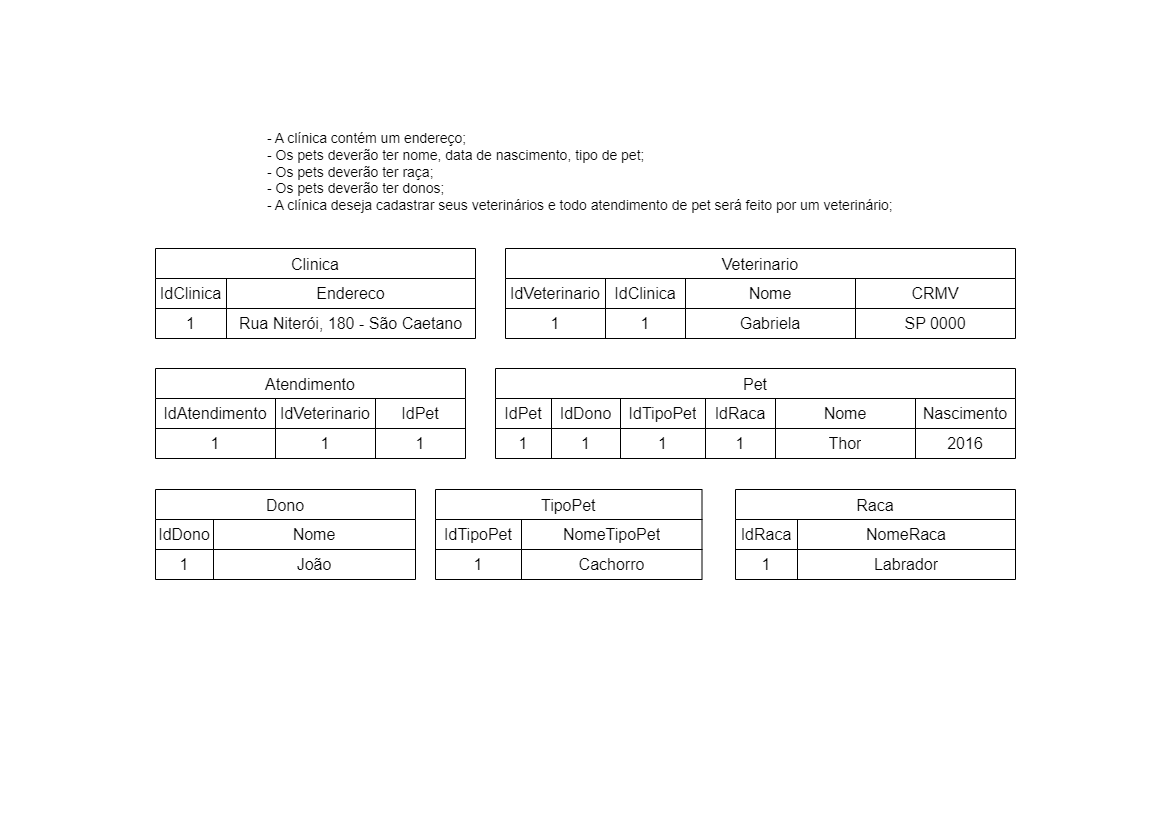

The diagram above was exported from draw.io. Its source (the exported page's mxGraphModel, read from the mxfile embedded in the PNG):
<mxGraphModel dx="1909" dy="229" grid="1" gridSize="10" guides="1" tooltips="1" connect="1" arrows="1" fold="1" page="1" pageScale="1" pageWidth="1169" pageHeight="827" math="0" shadow="0">
  <root>
    <mxCell id="0" />
    <mxCell id="1" parent="0" />
    <mxCell id="OQyAB_Irc3F46l9uY8cv-1" value="- A clínica contém um endereço;&#10;- Os pets deverão ter nome, data de nascimento, tipo de pet;&#10;- Os pets deverão ter raça;&#10;- Os pets deverão ter donos;&#10;- A clínica deseja cadastrar seus veterinários e todo atendimento de pet será feito por um veterinário;" style="text;whiteSpace=wrap;" parent="1" vertex="1">
      <mxGeometry x="309" y="880" width="550" height="90" as="geometry" />
    </mxCell>
    <mxCell id="OQyAB_Irc3F46l9uY8cv-2" value="Clínica" style="rounded=0;whiteSpace=wrap;html=1;" parent="1" vertex="1">
      <mxGeometry x="63" y="1110" width="120" height="60" as="geometry" />
    </mxCell>
    <mxCell id="OQyAB_Irc3F46l9uY8cv-3" value="Atendimento" style="rounded=0;whiteSpace=wrap;html=1;" parent="1" vertex="1">
      <mxGeometry x="628.5" y="1110" width="120" height="60" as="geometry" />
    </mxCell>
    <mxCell id="OQyAB_Irc3F46l9uY8cv-4" value="Veterinário" style="rounded=0;whiteSpace=wrap;html=1;" parent="1" vertex="1">
      <mxGeometry x="351.75" y="1110" width="120" height="60" as="geometry" />
    </mxCell>
    <mxCell id="OQyAB_Irc3F46l9uY8cv-5" value="Possui" style="rhombus;whiteSpace=wrap;html=1;" parent="1" vertex="1">
      <mxGeometry x="518.25" y="1110" width="69.75" height="60" as="geometry" />
    </mxCell>
    <mxCell id="OQyAB_Irc3F46l9uY8cv-6" value="Possui" style="rhombus;whiteSpace=wrap;html=1;" parent="1" vertex="1">
      <mxGeometry x="224.75" y="1110" width="90" height="60" as="geometry" />
    </mxCell>
    <mxCell id="OQyAB_Irc3F46l9uY8cv-7" value="Endereço" style="ellipse;whiteSpace=wrap;html=1;" parent="1" vertex="1">
      <mxGeometry x="88" y="1050" width="70" height="30" as="geometry" />
    </mxCell>
    <mxCell id="OQyAB_Irc3F46l9uY8cv-8" value="" style="endArrow=none;html=1;rounded=0;" parent="1" edge="1">
      <mxGeometry width="50" height="50" relative="1" as="geometry">
        <mxPoint x="123.75" y="1110" as="sourcePoint" />
        <mxPoint x="124" y="1080" as="targetPoint" />
      </mxGeometry>
    </mxCell>
    <mxCell id="OQyAB_Irc3F46l9uY8cv-9" value="" style="endArrow=none;html=1;rounded=0;entryX=0;entryY=0.5;entryDx=0;entryDy=0;" parent="1" target="OQyAB_Irc3F46l9uY8cv-6" edge="1">
      <mxGeometry width="50" height="50" relative="1" as="geometry">
        <mxPoint x="183" y="1139.71" as="sourcePoint" />
        <mxPoint x="223" y="1140" as="targetPoint" />
      </mxGeometry>
    </mxCell>
    <mxCell id="OQyAB_Irc3F46l9uY8cv-10" value="" style="endArrow=none;html=1;rounded=0;entryX=0;entryY=0.5;entryDx=0;entryDy=0;" parent="1" target="OQyAB_Irc3F46l9uY8cv-4" edge="1">
      <mxGeometry width="50" height="50" relative="1" as="geometry">
        <mxPoint x="314.75" y="1139.8500000000001" as="sourcePoint" />
        <mxPoint x="333" y="1140" as="targetPoint" />
      </mxGeometry>
    </mxCell>
    <mxCell id="OQyAB_Irc3F46l9uY8cv-11" value="" style="endArrow=none;html=1;rounded=0;entryX=0;entryY=0.5;entryDx=0;entryDy=0;" parent="1" target="OQyAB_Irc3F46l9uY8cv-5" edge="1">
      <mxGeometry width="50" height="50" relative="1" as="geometry">
        <mxPoint x="471.75" y="1139.8100000000002" as="sourcePoint" />
        <mxPoint x="513.75" y="1139.96" as="targetPoint" />
      </mxGeometry>
    </mxCell>
    <mxCell id="OQyAB_Irc3F46l9uY8cv-12" value="" style="endArrow=none;html=1;rounded=0;entryX=0;entryY=0.5;entryDx=0;entryDy=0;" parent="1" target="OQyAB_Irc3F46l9uY8cv-3" edge="1">
      <mxGeometry width="50" height="50" relative="1" as="geometry">
        <mxPoint x="588" y="1140" as="sourcePoint" />
        <mxPoint x="618" y="1140" as="targetPoint" />
      </mxGeometry>
    </mxCell>
    <mxCell id="OQyAB_Irc3F46l9uY8cv-13" value="" style="endArrow=none;html=1;rounded=0;entryX=0.557;entryY=1.031;entryDx=0;entryDy=0;entryPerimeter=0;" parent="1" edge="1">
      <mxGeometry width="50" height="50" relative="1" as="geometry">
        <mxPoint x="411.16" y="1110" as="sourcePoint" />
        <mxPoint x="411.1600000000001" y="1080" as="targetPoint" />
      </mxGeometry>
    </mxCell>
    <mxCell id="OQyAB_Irc3F46l9uY8cv-14" value="Nome" style="ellipse;whiteSpace=wrap;html=1;" parent="1" vertex="1">
      <mxGeometry x="318" y="1020" width="80" height="40" as="geometry" />
    </mxCell>
    <mxCell id="OQyAB_Irc3F46l9uY8cv-15" value="CRMV" style="ellipse;whiteSpace=wrap;html=1;" parent="1" vertex="1">
      <mxGeometry x="423.25" y="1020" width="80" height="40" as="geometry" />
    </mxCell>
    <mxCell id="OQyAB_Irc3F46l9uY8cv-16" value="" style="endArrow=none;html=1;rounded=0;" parent="1" edge="1">
      <mxGeometry width="50" height="50" relative="1" as="geometry">
        <mxPoint x="358" y="1080" as="sourcePoint" />
        <mxPoint x="461.75" y="1080" as="targetPoint" />
      </mxGeometry>
    </mxCell>
    <mxCell id="OQyAB_Irc3F46l9uY8cv-17" value="" style="endArrow=none;html=1;rounded=0;" parent="1" edge="1">
      <mxGeometry width="50" height="50" relative="1" as="geometry">
        <mxPoint x="358.00000000000006" y="1070" as="sourcePoint" />
        <mxPoint x="358.00000000000006" y="1060" as="targetPoint" />
        <Array as="points">
          <mxPoint x="358.00000000000006" y="1080" />
          <mxPoint x="358.00000000000006" y="1070" />
        </Array>
      </mxGeometry>
    </mxCell>
    <mxCell id="OQyAB_Irc3F46l9uY8cv-18" value="1" style="text;html=1;strokeColor=none;fillColor=none;align=center;verticalAlign=middle;whiteSpace=wrap;rounded=0;" parent="1" vertex="1">
      <mxGeometry x="183" y="1120" width="21" height="20" as="geometry" />
    </mxCell>
    <mxCell id="OQyAB_Irc3F46l9uY8cv-19" value="N" style="text;html=1;strokeColor=none;fillColor=none;align=center;verticalAlign=middle;whiteSpace=wrap;rounded=0;" parent="1" vertex="1">
      <mxGeometry x="330.75" y="1120" width="21" height="20" as="geometry" />
    </mxCell>
    <mxCell id="OQyAB_Irc3F46l9uY8cv-20" value="1" style="text;html=1;strokeColor=none;fillColor=none;align=center;verticalAlign=middle;whiteSpace=wrap;rounded=0;" parent="1" vertex="1">
      <mxGeometry x="471.75" y="1120" width="21" height="20" as="geometry" />
    </mxCell>
    <mxCell id="OQyAB_Irc3F46l9uY8cv-21" value="N" style="text;html=1;strokeColor=none;fillColor=none;align=center;verticalAlign=middle;whiteSpace=wrap;rounded=0;" parent="1" vertex="1">
      <mxGeometry x="607.5" y="1120" width="21" height="20" as="geometry" />
    </mxCell>
    <mxCell id="OQyAB_Irc3F46l9uY8cv-22" value="Pet" style="rounded=0;whiteSpace=wrap;html=1;" parent="1" vertex="1">
      <mxGeometry x="628.5" y="1330" width="120" height="60" as="geometry" />
    </mxCell>
    <mxCell id="OQyAB_Irc3F46l9uY8cv-23" value="Possui" style="rhombus;whiteSpace=wrap;html=1;" parent="1" vertex="1">
      <mxGeometry x="643.5" y="1220" width="90" height="60" as="geometry" />
    </mxCell>
    <mxCell id="OQyAB_Irc3F46l9uY8cv-24" value="" style="endArrow=none;html=1;rounded=0;entryX=0.5;entryY=1;entryDx=0;entryDy=0;" parent="1" target="OQyAB_Irc3F46l9uY8cv-23" edge="1">
      <mxGeometry width="50" height="50" relative="1" as="geometry">
        <mxPoint x="688.5" y="1330" as="sourcePoint" />
        <mxPoint x="693.5" y="1280" as="targetPoint" />
      </mxGeometry>
    </mxCell>
    <mxCell id="OQyAB_Irc3F46l9uY8cv-25" value="" style="endArrow=none;html=1;rounded=0;exitX=0.5;exitY=0;exitDx=0;exitDy=0;" parent="1" source="OQyAB_Irc3F46l9uY8cv-23" edge="1">
      <mxGeometry width="50" height="50" relative="1" as="geometry">
        <mxPoint x="687.5" y="1220" as="sourcePoint" />
        <mxPoint x="688.5" y="1170" as="targetPoint" />
      </mxGeometry>
    </mxCell>
    <mxCell id="OQyAB_Irc3F46l9uY8cv-26" value="" style="endArrow=none;html=1;rounded=0;entryX=0;entryY=0.5;entryDx=0;entryDy=0;" parent="1" edge="1">
      <mxGeometry width="50" height="50" relative="1" as="geometry">
        <mxPoint x="477.75" y="1360" as="sourcePoint" />
        <mxPoint x="518.75" y="1360" as="targetPoint" />
      </mxGeometry>
    </mxCell>
    <mxCell id="OQyAB_Irc3F46l9uY8cv-27" value="Possui" style="rhombus;whiteSpace=wrap;html=1;" parent="1" vertex="1">
      <mxGeometry x="517.25" y="1330" width="69.75" height="60" as="geometry" />
    </mxCell>
    <mxCell id="OQyAB_Irc3F46l9uY8cv-28" value="" style="endArrow=none;html=1;rounded=0;entryX=0;entryY=0.5;entryDx=0;entryDy=0;" parent="1" edge="1">
      <mxGeometry width="50" height="50" relative="1" as="geometry">
        <mxPoint x="587" y="1359.68" as="sourcePoint" />
        <mxPoint x="628" y="1359.68" as="targetPoint" />
      </mxGeometry>
    </mxCell>
    <mxCell id="OQyAB_Irc3F46l9uY8cv-29" value="" style="endArrow=none;html=1;rounded=0;entryX=0;entryY=0.5;entryDx=0;entryDy=0;" parent="1" edge="1">
      <mxGeometry width="50" height="50" relative="1" as="geometry">
        <mxPoint x="747.75" y="1360" as="sourcePoint" />
        <mxPoint x="788.75" y="1360" as="targetPoint" />
      </mxGeometry>
    </mxCell>
    <mxCell id="OQyAB_Irc3F46l9uY8cv-30" value="Possui" style="rhombus;whiteSpace=wrap;html=1;" parent="1" vertex="1">
      <mxGeometry x="787.25" y="1330" width="69.75" height="60" as="geometry" />
    </mxCell>
    <mxCell id="OQyAB_Irc3F46l9uY8cv-31" value="" style="endArrow=none;html=1;rounded=0;entryX=0;entryY=0.5;entryDx=0;entryDy=0;" parent="1" edge="1">
      <mxGeometry width="50" height="50" relative="1" as="geometry">
        <mxPoint x="857" y="1359.68" as="sourcePoint" />
        <mxPoint x="898" y="1359.68" as="targetPoint" />
      </mxGeometry>
    </mxCell>
    <mxCell id="OQyAB_Irc3F46l9uY8cv-32" value="" style="endArrow=none;html=1;rounded=0;" parent="1" edge="1">
      <mxGeometry width="50" height="50" relative="1" as="geometry">
        <mxPoint x="461.95000000000005" y="1070" as="sourcePoint" />
        <mxPoint x="461.95000000000005" y="1060" as="targetPoint" />
        <Array as="points">
          <mxPoint x="461.95000000000005" y="1080" />
          <mxPoint x="461.95000000000005" y="1070" />
        </Array>
      </mxGeometry>
    </mxCell>
    <mxCell id="OQyAB_Irc3F46l9uY8cv-33" value="Dono" style="rounded=0;whiteSpace=wrap;html=1;" parent="1" vertex="1">
      <mxGeometry x="894.8799999999999" y="1330" width="120" height="60" as="geometry" />
    </mxCell>
    <mxCell id="OQyAB_Irc3F46l9uY8cv-34" value="Nome" style="ellipse;whiteSpace=wrap;html=1;" parent="1" vertex="1">
      <mxGeometry x="1040.1299999999999" y="1340" width="80" height="40" as="geometry" />
    </mxCell>
    <mxCell id="OQyAB_Irc3F46l9uY8cv-35" value="" style="endArrow=none;html=1;rounded=0;entryX=0;entryY=0.5;entryDx=0;entryDy=0;" parent="1" target="OQyAB_Irc3F46l9uY8cv-34" edge="1">
      <mxGeometry width="50" height="50" relative="1" as="geometry">
        <mxPoint x="1014.8799999999999" y="1360" as="sourcePoint" />
        <mxPoint x="1034.8799999999999" y="1360" as="targetPoint" />
      </mxGeometry>
    </mxCell>
    <mxCell id="OQyAB_Irc3F46l9uY8cv-36" value="Possui" style="rhombus;whiteSpace=wrap;html=1;" parent="1" vertex="1">
      <mxGeometry x="643.5" y="1440" width="90" height="60" as="geometry" />
    </mxCell>
    <mxCell id="OQyAB_Irc3F46l9uY8cv-37" value="" style="endArrow=none;html=1;rounded=0;entryX=0.5;entryY=1;entryDx=0;entryDy=0;" parent="1" target="OQyAB_Irc3F46l9uY8cv-36" edge="1">
      <mxGeometry width="50" height="50" relative="1" as="geometry">
        <mxPoint x="688.5" y="1550" as="sourcePoint" />
        <mxPoint x="693.5" y="1500" as="targetPoint" />
      </mxGeometry>
    </mxCell>
    <mxCell id="OQyAB_Irc3F46l9uY8cv-38" value="" style="endArrow=none;html=1;rounded=0;exitX=0.5;exitY=0;exitDx=0;exitDy=0;" parent="1" source="OQyAB_Irc3F46l9uY8cv-36" edge="1">
      <mxGeometry width="50" height="50" relative="1" as="geometry">
        <mxPoint x="687.5" y="1440" as="sourcePoint" />
        <mxPoint x="688.5" y="1390" as="targetPoint" />
      </mxGeometry>
    </mxCell>
    <mxCell id="OQyAB_Irc3F46l9uY8cv-39" value="TipoPet" style="rounded=0;whiteSpace=wrap;html=1;" parent="1" vertex="1">
      <mxGeometry x="628.5" y="1550" width="120" height="60" as="geometry" />
    </mxCell>
    <mxCell id="OQyAB_Irc3F46l9uY8cv-40" value="Raça" style="rounded=0;whiteSpace=wrap;html=1;" parent="1" vertex="1">
      <mxGeometry x="356" y="1330" width="120" height="60" as="geometry" />
    </mxCell>
    <mxCell id="OQyAB_Irc3F46l9uY8cv-41" style="edgeStyle=orthogonalEdgeStyle;rounded=0;orthogonalLoop=1;jettySize=auto;html=1;entryX=0.75;entryY=0;entryDx=0;entryDy=0;endArrow=none;endFill=0;" parent="1" source="OQyAB_Irc3F46l9uY8cv-42" target="OQyAB_Irc3F46l9uY8cv-22" edge="1">
      <mxGeometry relative="1" as="geometry" />
    </mxCell>
    <mxCell id="OQyAB_Irc3F46l9uY8cv-42" value="Nome" style="ellipse;whiteSpace=wrap;html=1;" parent="1" vertex="1">
      <mxGeometry x="769" y="1250" width="80" height="40" as="geometry" />
    </mxCell>
    <mxCell id="OQyAB_Irc3F46l9uY8cv-43" style="edgeStyle=orthogonalEdgeStyle;rounded=0;orthogonalLoop=1;jettySize=auto;html=1;entryX=0.25;entryY=0;entryDx=0;entryDy=0;endArrow=none;endFill=0;" parent="1" source="OQyAB_Irc3F46l9uY8cv-44" target="OQyAB_Irc3F46l9uY8cv-22" edge="1">
      <mxGeometry relative="1" as="geometry" />
    </mxCell>
    <mxCell id="OQyAB_Irc3F46l9uY8cv-44" value="Nascimento" style="ellipse;whiteSpace=wrap;html=1;" parent="1" vertex="1">
      <mxGeometry x="534.5" y="1250" width="80" height="40" as="geometry" />
    </mxCell>
    <mxCell id="OQyAB_Irc3F46l9uY8cv-45" value="N" style="text;html=1;strokeColor=none;fillColor=none;align=center;verticalAlign=middle;whiteSpace=wrap;rounded=0;" parent="1" vertex="1">
      <mxGeometry x="688" y="1170" width="21" height="20" as="geometry" />
    </mxCell>
    <mxCell id="OQyAB_Irc3F46l9uY8cv-46" value="1" style="text;html=1;strokeColor=none;fillColor=none;align=center;verticalAlign=middle;whiteSpace=wrap;rounded=0;" parent="1" vertex="1">
      <mxGeometry x="687" y="1310" width="21" height="20" as="geometry" />
    </mxCell>
    <mxCell id="OQyAB_Irc3F46l9uY8cv-47" value="1" style="text;html=1;strokeColor=none;fillColor=none;align=center;verticalAlign=middle;whiteSpace=wrap;rounded=0;" parent="1" vertex="1">
      <mxGeometry x="476" y="1340" width="21" height="20" as="geometry" />
    </mxCell>
    <mxCell id="OQyAB_Irc3F46l9uY8cv-48" value="1" style="text;html=1;strokeColor=none;fillColor=none;align=center;verticalAlign=middle;whiteSpace=wrap;rounded=0;" parent="1" vertex="1">
      <mxGeometry x="875" y="1340" width="21" height="20" as="geometry" />
    </mxCell>
    <mxCell id="OQyAB_Irc3F46l9uY8cv-49" value="1" style="text;html=1;strokeColor=none;fillColor=none;align=center;verticalAlign=middle;whiteSpace=wrap;rounded=0;" parent="1" vertex="1">
      <mxGeometry x="688" y="1530" width="21" height="20" as="geometry" />
    </mxCell>
    <mxCell id="OQyAB_Irc3F46l9uY8cv-50" value="N" style="text;html=1;strokeColor=none;fillColor=none;align=center;verticalAlign=middle;whiteSpace=wrap;rounded=0;" parent="1" vertex="1">
      <mxGeometry x="688" y="1390" width="21" height="20" as="geometry" />
    </mxCell>
    <mxCell id="OQyAB_Irc3F46l9uY8cv-51" value="N" style="text;html=1;strokeColor=none;fillColor=none;align=center;verticalAlign=middle;whiteSpace=wrap;rounded=0;" parent="1" vertex="1">
      <mxGeometry x="748.5" y="1340" width="21" height="20" as="geometry" />
    </mxCell>
    <mxCell id="OQyAB_Irc3F46l9uY8cv-52" value="N" style="text;html=1;strokeColor=none;fillColor=none;align=center;verticalAlign=middle;whiteSpace=wrap;rounded=0;" parent="1" vertex="1">
      <mxGeometry x="607.5" y="1340" width="21" height="20" as="geometry" />
    </mxCell>
  </root>
</mxGraphModel>